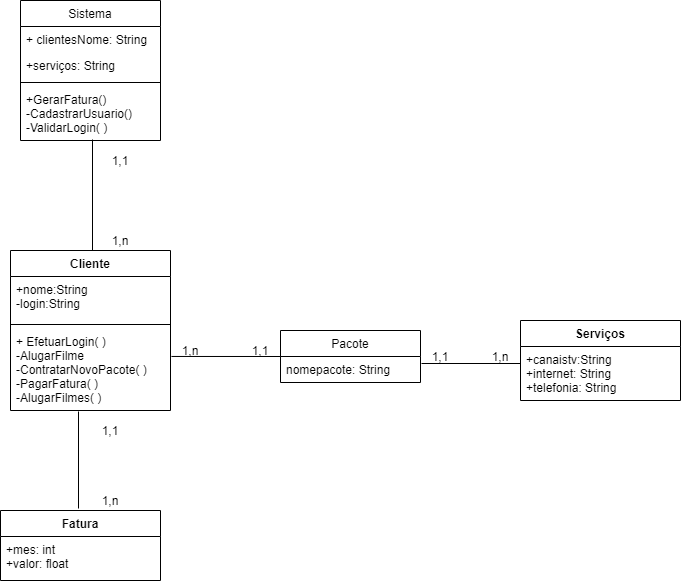

The diagram above was exported from draw.io. Its source (the exported page's mxGraphModel, read from the mxfile embedded in the PNG):
<mxGraphModel dx="1092" dy="1671" grid="1" gridSize="10" guides="1" tooltips="1" connect="1" arrows="1" fold="1" page="1" pageScale="1" pageWidth="827" pageHeight="1169" math="0" shadow="0">
  <root>
    <mxCell id="0" />
    <mxCell id="1" parent="0" />
    <mxCell id="YmqZMVf5Joq-NOLneiYj-1" value="Cliente" style="swimlane;fontStyle=1;align=center;verticalAlign=top;childLayout=stackLayout;horizontal=1;startSize=26;horizontalStack=0;resizeParent=1;resizeParentMax=0;resizeLast=0;collapsible=1;marginBottom=0;" parent="1" vertex="1">
      <mxGeometry x="150" y="80" width="160" height="160" as="geometry" />
    </mxCell>
    <mxCell id="YmqZMVf5Joq-NOLneiYj-2" value="+nome:String&#10;-login:String&#10; " style="text;strokeColor=none;fillColor=none;align=left;verticalAlign=top;spacingLeft=4;spacingRight=4;overflow=hidden;rotatable=0;points=[[0,0.5],[1,0.5]];portConstraint=eastwest;" parent="YmqZMVf5Joq-NOLneiYj-1" vertex="1">
      <mxGeometry y="26" width="160" height="44" as="geometry" />
    </mxCell>
    <mxCell id="YmqZMVf5Joq-NOLneiYj-3" value="" style="line;strokeWidth=1;fillColor=none;align=left;verticalAlign=middle;spacingTop=-1;spacingLeft=3;spacingRight=3;rotatable=0;labelPosition=right;points=[];portConstraint=eastwest;" parent="YmqZMVf5Joq-NOLneiYj-1" vertex="1">
      <mxGeometry y="70" width="160" height="8" as="geometry" />
    </mxCell>
    <mxCell id="YmqZMVf5Joq-NOLneiYj-4" value="+ EfetuarLogin( )&#10;-AlugarFilme&#10;-ContratarNovoPacote( )&#10;-PagarFatura( )&#10;-AlugarFilmes( )" style="text;strokeColor=none;fillColor=none;align=left;verticalAlign=top;spacingLeft=4;spacingRight=4;overflow=hidden;rotatable=0;points=[[0,0.5],[1,0.5]];portConstraint=eastwest;" parent="YmqZMVf5Joq-NOLneiYj-1" vertex="1">
      <mxGeometry y="78" width="160" height="82" as="geometry" />
    </mxCell>
    <mxCell id="YmqZMVf5Joq-NOLneiYj-5" value="Pacote" style="swimlane;fontStyle=0;childLayout=stackLayout;horizontal=1;startSize=26;fillColor=none;horizontalStack=0;resizeParent=1;resizeParentMax=0;resizeLast=0;collapsible=1;marginBottom=0;" parent="1" vertex="1">
      <mxGeometry x="420" y="160" width="140" height="52" as="geometry" />
    </mxCell>
    <mxCell id="YmqZMVf5Joq-NOLneiYj-6" value="nomepacote: String" style="text;strokeColor=none;fillColor=none;align=left;verticalAlign=top;spacingLeft=4;spacingRight=4;overflow=hidden;rotatable=0;points=[[0,0.5],[1,0.5]];portConstraint=eastwest;" parent="YmqZMVf5Joq-NOLneiYj-5" vertex="1">
      <mxGeometry y="26" width="140" height="26" as="geometry" />
    </mxCell>
    <mxCell id="YmqZMVf5Joq-NOLneiYj-9" value="Serviços" style="swimlane;fontStyle=1;align=center;verticalAlign=top;childLayout=stackLayout;horizontal=1;startSize=26;horizontalStack=0;resizeParent=1;resizeParentMax=0;resizeLast=0;collapsible=1;marginBottom=0;" parent="1" vertex="1">
      <mxGeometry x="660" y="150" width="160" height="80" as="geometry" />
    </mxCell>
    <mxCell id="YmqZMVf5Joq-NOLneiYj-10" value="+canaistv:String&#10;+internet: String&#10;+telefonia: String" style="text;strokeColor=none;fillColor=none;align=left;verticalAlign=top;spacingLeft=4;spacingRight=4;overflow=hidden;rotatable=0;points=[[0,0.5],[1,0.5]];portConstraint=eastwest;" parent="YmqZMVf5Joq-NOLneiYj-9" vertex="1">
      <mxGeometry y="26" width="160" height="54" as="geometry" />
    </mxCell>
    <mxCell id="YmqZMVf5Joq-NOLneiYj-13" value="Fatura" style="swimlane;fontStyle=1;align=center;verticalAlign=top;childLayout=stackLayout;horizontal=1;startSize=26;horizontalStack=0;resizeParent=1;resizeParentMax=0;resizeLast=0;collapsible=1;marginBottom=0;" parent="1" vertex="1">
      <mxGeometry x="140" y="340" width="160" height="70" as="geometry" />
    </mxCell>
    <mxCell id="YmqZMVf5Joq-NOLneiYj-14" value="+mes: int&#10;+valor: float" style="text;strokeColor=none;fillColor=none;align=left;verticalAlign=top;spacingLeft=4;spacingRight=4;overflow=hidden;rotatable=0;points=[[0,0.5],[1,0.5]];portConstraint=eastwest;" parent="YmqZMVf5Joq-NOLneiYj-13" vertex="1">
      <mxGeometry y="26" width="160" height="44" as="geometry" />
    </mxCell>
    <mxCell id="YmqZMVf5Joq-NOLneiYj-17" value="" style="endArrow=none;html=1;exitX=0.425;exitY=1.012;exitDx=0;exitDy=0;exitPerimeter=0;" parent="1" source="YmqZMVf5Joq-NOLneiYj-4" edge="1">
      <mxGeometry width="50" height="50" relative="1" as="geometry">
        <mxPoint x="500" y="290" as="sourcePoint" />
        <mxPoint x="218" y="338" as="targetPoint" />
      </mxGeometry>
    </mxCell>
    <mxCell id="YmqZMVf5Joq-NOLneiYj-18" value="1,n" style="text;html=1;strokeColor=none;fillColor=none;align=center;verticalAlign=middle;whiteSpace=wrap;rounded=0;" parent="1" vertex="1">
      <mxGeometry x="230" y="320" width="40" height="20" as="geometry" />
    </mxCell>
    <mxCell id="YmqZMVf5Joq-NOLneiYj-19" value="1,1" style="text;html=1;strokeColor=none;fillColor=none;align=center;verticalAlign=middle;whiteSpace=wrap;rounded=0;" parent="1" vertex="1">
      <mxGeometry x="230" y="250" width="40" height="20" as="geometry" />
    </mxCell>
    <mxCell id="YmqZMVf5Joq-NOLneiYj-20" value="" style="endArrow=none;html=1;" parent="1" edge="1">
      <mxGeometry width="50" height="50" relative="1" as="geometry">
        <mxPoint x="561" y="193" as="sourcePoint" />
        <mxPoint x="660" y="193" as="targetPoint" />
      </mxGeometry>
    </mxCell>
    <mxCell id="YmqZMVf5Joq-NOLneiYj-21" value="1,1" style="text;html=1;strokeColor=none;fillColor=none;align=center;verticalAlign=middle;whiteSpace=wrap;rounded=0;" parent="1" vertex="1">
      <mxGeometry x="560" y="176" width="40" height="20" as="geometry" />
    </mxCell>
    <mxCell id="YmqZMVf5Joq-NOLneiYj-22" value="1,n" style="text;html=1;strokeColor=none;fillColor=none;align=center;verticalAlign=middle;whiteSpace=wrap;rounded=0;" parent="1" vertex="1">
      <mxGeometry x="620" y="176" width="40" height="20" as="geometry" />
    </mxCell>
    <mxCell id="YmqZMVf5Joq-NOLneiYj-23" value="" style="endArrow=none;html=1;entryX=0;entryY=0.5;entryDx=0;entryDy=0;exitX=1.006;exitY=0.341;exitDx=0;exitDy=0;exitPerimeter=0;" parent="1" source="YmqZMVf5Joq-NOLneiYj-4" target="YmqZMVf5Joq-NOLneiYj-5" edge="1">
      <mxGeometry width="50" height="50" relative="1" as="geometry">
        <mxPoint x="500" y="290" as="sourcePoint" />
        <mxPoint x="550" y="240" as="targetPoint" />
      </mxGeometry>
    </mxCell>
    <mxCell id="YmqZMVf5Joq-NOLneiYj-24" value="1,1" style="text;html=1;strokeColor=none;fillColor=none;align=center;verticalAlign=middle;whiteSpace=wrap;rounded=0;" parent="1" vertex="1">
      <mxGeometry x="380" y="170" width="40" height="20" as="geometry" />
    </mxCell>
    <mxCell id="YmqZMVf5Joq-NOLneiYj-25" value="1,n" style="text;html=1;strokeColor=none;fillColor=none;align=center;verticalAlign=middle;whiteSpace=wrap;rounded=0;" parent="1" vertex="1">
      <mxGeometry x="310" y="170" width="40" height="20" as="geometry" />
    </mxCell>
    <mxCell id="YmqZMVf5Joq-NOLneiYj-26" value="Sistema" style="swimlane;fontStyle=0;childLayout=stackLayout;horizontal=1;startSize=26;fillColor=none;horizontalStack=0;resizeParent=1;resizeParentMax=0;resizeLast=0;collapsible=1;marginBottom=0;" parent="1" vertex="1">
      <mxGeometry x="160" y="-170" width="140" height="140" as="geometry" />
    </mxCell>
    <mxCell id="YmqZMVf5Joq-NOLneiYj-27" value="+ clientesNome: String" style="text;strokeColor=none;fillColor=none;align=left;verticalAlign=top;spacingLeft=4;spacingRight=4;overflow=hidden;rotatable=0;points=[[0,0.5],[1,0.5]];portConstraint=eastwest;" parent="YmqZMVf5Joq-NOLneiYj-26" vertex="1">
      <mxGeometry y="26" width="140" height="26" as="geometry" />
    </mxCell>
    <mxCell id="YmqZMVf5Joq-NOLneiYj-28" value="+serviços: String" style="text;strokeColor=none;fillColor=none;align=left;verticalAlign=top;spacingLeft=4;spacingRight=4;overflow=hidden;rotatable=0;points=[[0,0.5],[1,0.5]];portConstraint=eastwest;" parent="YmqZMVf5Joq-NOLneiYj-26" vertex="1">
      <mxGeometry y="52" width="140" height="26" as="geometry" />
    </mxCell>
    <mxCell id="YmqZMVf5Joq-NOLneiYj-33" value="" style="line;strokeWidth=1;fillColor=none;align=left;verticalAlign=middle;spacingTop=-1;spacingLeft=3;spacingRight=3;rotatable=0;labelPosition=right;points=[];portConstraint=eastwest;" parent="YmqZMVf5Joq-NOLneiYj-26" vertex="1">
      <mxGeometry y="78" width="140" height="8" as="geometry" />
    </mxCell>
    <mxCell id="YmqZMVf5Joq-NOLneiYj-29" value="+GerarFatura()&#10;-CadastrarUsuario()&#10;-ValidarLogin( )" style="text;strokeColor=none;fillColor=none;align=left;verticalAlign=top;spacingLeft=4;spacingRight=4;overflow=hidden;rotatable=0;points=[[0,0.5],[1,0.5]];portConstraint=eastwest;" parent="YmqZMVf5Joq-NOLneiYj-26" vertex="1">
      <mxGeometry y="86" width="140" height="54" as="geometry" />
    </mxCell>
    <mxCell id="YmqZMVf5Joq-NOLneiYj-30" value="" style="endArrow=none;html=1;" parent="1" edge="1">
      <mxGeometry width="50" height="50" relative="1" as="geometry">
        <mxPoint x="232" y="-31" as="sourcePoint" />
        <mxPoint x="232" y="80" as="targetPoint" />
      </mxGeometry>
    </mxCell>
    <mxCell id="YmqZMVf5Joq-NOLneiYj-32" value="1,n" style="text;html=1;strokeColor=none;fillColor=none;align=center;verticalAlign=middle;whiteSpace=wrap;rounded=0;" parent="1" vertex="1">
      <mxGeometry x="240" y="60" width="40" height="20" as="geometry" />
    </mxCell>
    <mxCell id="YmqZMVf5Joq-NOLneiYj-31" value="1,1" style="text;html=1;strokeColor=none;fillColor=none;align=center;verticalAlign=middle;whiteSpace=wrap;rounded=0;" parent="1" vertex="1">
      <mxGeometry x="190" y="-20" width="140" height="20" as="geometry" />
    </mxCell>
  </root>
</mxGraphModel>